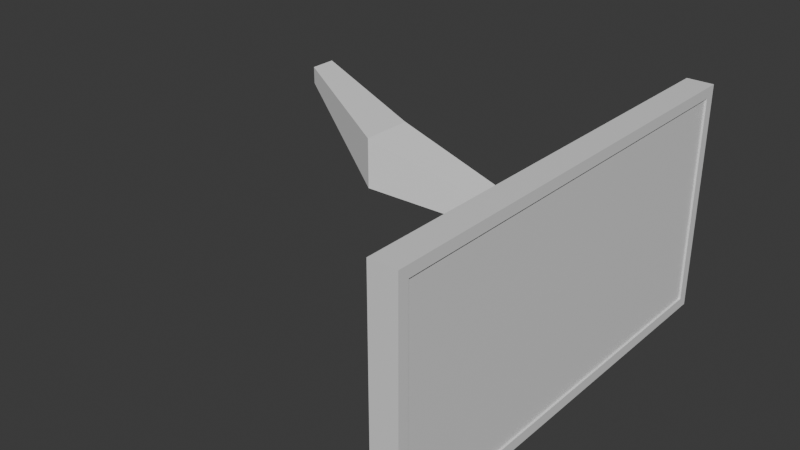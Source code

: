 # Source: Screen.blend  (saved by Blender 5.0.118; exported with 4.5.12 LTS)
import bpy
from mathutils import Matrix  # noqa: F401  (used for matrix-valued properties, if any)

bpy.ops.wm.read_factory_settings(use_empty=True)
scene = bpy.context.scene
scene.name = 'Scene'

# ---- collections
col_collection = bpy.data.collections.new('Collection'); scene.collection.children.link(col_collection)

# ---- materials (node trees are filled in below, after node groups)
mat_arm = bpy.data.materials.new('Arm')
mat_arm.alpha_threshold = 0.0
mat_arm.use_backface_culling_lightprobe_volume = False
mat_arm.roughness = 0.5
mat_arm.line_color = (0.0, 0.0, 0.0, 1.0)
mat_border = bpy.data.materials.new('Border')
mat_screen = bpy.data.materials.new('Screen')

# ---- material node trees
mat_arm.use_nodes = True; mat_arm.node_tree.nodes.clear()
_N = mat_arm.node_tree.nodes; _L = mat_arm.node_tree.links
n0 = _N.new('ShaderNodeOutputMaterial'); n0.name = 'Material Output'; n0.location = (200, 100)
n1 = _N.new('ShaderNodeBsdfPrincipled'); n1.name = 'Principled BSDF'; n1.location = (-200, 100)
_L.new(n1.outputs[0], n0.inputs[0])
n0.is_active_output = True
mat_border.use_nodes = True; mat_border.node_tree.nodes.clear()
_N = mat_border.node_tree.nodes; _L = mat_border.node_tree.links
n0 = _N.new('ShaderNodeBsdfPrincipled'); n0.name = 'Principled BSDF'; n0.location = (-200, 100)
n1 = _N.new('ShaderNodeOutputMaterial'); n1.name = 'Material Output'; n1.location = (200, 100)
_L.new(n0.outputs[0], n1.inputs[0])
n1.is_active_output = True
mat_screen.use_nodes = True; mat_screen.node_tree.nodes.clear()
_N = mat_screen.node_tree.nodes; _L = mat_screen.node_tree.links
n0 = _N.new('ShaderNodeBsdfPrincipled'); n0.name = 'Principled BSDF'; n0.location = (-200, 100)
n1 = _N.new('ShaderNodeOutputMaterial'); n1.name = 'Material Output'; n1.location = (200, 100)
_L.new(n0.outputs[0], n1.inputs[0])
n1.is_active_output = True

# ---- world
world_world = bpy.data.worlds.new('World'); scene.world = world_world
world_world.use_nodes = True; world_world.node_tree.nodes.clear()
_N = world_world.node_tree.nodes; _L = world_world.node_tree.links
n0 = _N.new('ShaderNodeOutputWorld'); n0.name = 'World Output'; n0.location = (200, 100)
n1 = _N.new('ShaderNodeBackground'); n1.name = 'Background'; n1.location = (-200, 100)
n1.inputs[0].default_value = (0.05088, 0.05088, 0.05088, 1.0)
_L.new(n1.outputs[0], n0.inputs[0])
n0.is_active_output = True
world_world.color = (0.05088, 0.05088, 0.05088)
world_world.sun_shadow_jitter_overblur = 0.0

# ---- meshes
me_cube = bpy.data.meshes.new('Cube')
me_cube.from_pydata([(1.0, 3.495, 1.734), (1.0, 3.495, -1.734), (1.0, -3.495, 1.734), (1.0, -3.495, -1.734), (-1.0, 3.669, 1.908), (-1.0, 3.669, -1.908), (-1.0, -3.669, 1.908), (-1.0, -3.669, -1.908), (1.0, 3.669, 1.908), (1.0, 3.669, -1.908), (1.0, -3.669, 1.908), (1.0, -3.669, -1.908), (0.8657, 3.495, 1.734), (0.8657, 3.495, -1.734), (0.8657, -3.495, 1.734), (0.8657, -3.495, -1.734), (-1.0, 2.835, -0.3185), (-1.0, 2.835, -1.167), (-1.0, 1.933, -0.3185), (-1.0, 1.933, -1.167), (-8.897, 2.561, -0.9087), (-8.897, 2.208, -0.9087), (-8.897, 2.208, -0.5764), (-8.897, 2.561, -0.5764), (-17.67, 1.414, 0.1029), (-17.67, 0.5117, 0.1029), (-17.67, 0.5117, 0.9514), (-17.67, 1.414, 0.9514), (-26.59, 1.823, 1.16), (-26.59, 1.382, 1.16), (-26.59, 1.382, 1.444), (-26.59, 1.823, 1.444)], [], [(8, 4, 6, 10), (11, 10, 6, 7), (7, 6, 4, 5), (5, 9, 11, 7), (3, 1, 13, 15), (5, 4, 8, 9), (0, 1, 9, 8), (3, 2, 10, 11), (2, 0, 8, 10), (1, 3, 11, 9), (13, 12, 14, 15), (2, 3, 15, 14), (0, 2, 14, 12), (1, 0, 12, 13), (19, 17, 16, 18), (22, 23, 27, 26), (18, 16, 23, 22), (19, 18, 22, 21), (16, 17, 20, 23), (17, 19, 21, 20), (27, 24, 28, 31), (21, 22, 26, 25), (23, 20, 24, 27), (20, 21, 25, 24), (29, 30, 31, 28), (24, 25, 29, 28), (26, 27, 31, 30), (25, 26, 30, 29)])
me_cube.polygons.foreach_set('material_index', [1, 1, 1, 1, 0, 1, 1, 1, 1, 1, 2, 0, 0, 0, 1, 1, 1, 1, 1, 1, 1, 1, 1, 1, 1, 1, 1, 1])
_uv = me_cube.uv_layers.new(name='UVMap')
_uv.uv.foreach_set('vector', [0.625, 0.5, 0.875, 0.5, 0.875, 0.75, 0.625, 0.75, 0.375, 0.75, 0.625, 0.75, 0.625, 1.0, 0.375, 1.0, 0.375, 0.0, 0.625, 0.0, 0.625, 0.25, 0.375, 0.25, 0.125, 0.5, 0.375, 0.5, 0.375, 0.75, 0.125, 0.75, 0.3864, 0.7441, 0.3864, 0.5059, 0.3864, 0.5059, 0.3864, 0.7441, 0.375, 0.25, 0.625, 0.25, 0.625, 0.5, 0.375, 0.5, 0.6136, 0.5059, 0.3864, 0.5059, 0.375, 0.5, 0.625, 0.5, 0.3864, 0.7441, 0.6136, 0.7441, 0.625, 0.75, 0.375, 0.75, 0.6136, 0.7441, 0.6136, 0.5059, 0.625, 0.5, 0.625, 0.75, 0.3864, 0.5059, 0.3864, 0.7441, 0.375, 0.75, 0.375, 0.5, 0.3864, 0.5059, 0.6136, 0.5059, 0.6136, 0.7441, 0.3864, 0.7441, 0.6136, 0.7441, 0.3864, 0.7441, 0.3864, 0.7441, 0.6136, 0.7441, 0.6136, 0.5059, 0.6136, 0.7441, 0.6136, 0.7441, 0.6136, 0.5059, 0.3864, 0.5059, 0.6136, 0.5059, 0.6136, 0.5059, 0.3864, 0.5059, 0.375, 0.0, 0.375, 0.25, 0.625, 0.25, 0.625, 0.0, 0.625, 0.0, 0.625, 0.25, 0.625, 0.25, 0.625, 0.0, 0.625, 0.0, 0.625, 0.25, 0.625, 0.25, 0.625, 0.0, 0.375, 0.0, 0.625, 0.0, 0.625, 0.0, 0.375, 0.0, 0.625, 0.25, 0.375, 0.25, 0.375, 0.25, 0.625, 0.25, 0.375, 0.25, 0.375, 0.0, 0.375, 0.0, 0.375, 0.25, 0.625, 0.25, 0.375, 0.25, 0.375, 0.25, 0.625, 0.25, 0.375, 0.0, 0.625, 0.0, 0.625, 0.0, 0.375, 0.0, 0.625, 0.25, 0.375, 0.25, 0.375, 0.25, 0.625, 0.25, 0.375, 0.25, 0.375, 0.0, 0.375, 0.0, 0.375, 0.25, 0.375, 0.0, 0.625, 0.0, 0.625, 0.25, 0.375, 0.25, 0.375, 0.25, 0.375, 0.0, 0.375, 0.0, 0.375, 0.25, 0.625, 0.0, 0.625, 0.25, 0.625, 0.25, 0.625, 0.0, 0.375, 0.0, 0.625, 0.0, 0.625, 0.0, 0.375, 0.0])
me_cube.materials.append(mat_arm)
me_cube.materials.append(mat_border)
me_cube.materials.append(mat_screen)
me_cube.use_mirror_vertex_groups = False
me_cube.update()

# ---- objects
ob_cube = bpy.data.objects.new('Cube', me_cube)

# ---- transforms, parenting, visibility, modifiers, constraints
ob_cube.location = (0.0, 0.0, 0.0)
ob_cube.scale = (0.2199, 1.0, 1.0)
ob_cube.lock_rotations_4d = False
ob_cube.empty_display_type = 'ARROWS'
ob_cube.lineart.crease_threshold = 0.0

# ---- collection membership
col_collection.objects.link(ob_cube)

# ---- scene / render settings (as saved in the file)
scene.frame_start = 1; scene.frame_end = 250; scene.frame_set(1)
scene.render.engine = 'BLENDER_EEVEE_NEXT'
scene.render.bake_bias = 0.0
scene.render.bake_samples = 0
scene.cycles.sampling_pattern = 'TABULATED_SOBOL'
scene.eevee.use_volume_custom_range = False
bpy.context.view_layer.update()

# ---- added for rendering (the .blend has no active camera and no usable light): camera, sun
cam_auto = bpy.data.cameras.new('AutoCamera')
cam_auto.lens = 50.0
cam_auto.sensor_width = 36.0
cam_auto.clip_end = 1000.0
ob_auto_camera = bpy.data.objects.new('AutoCamera', cam_auto)
scene.collection.objects.link(ob_auto_camera)
ob_auto_camera.location = (6.67693, -11.3891, 7.59274)
ob_auto_camera.rotation_euler = (1.09748, -7.21219e-08, 0.694738)
scene.camera = ob_auto_camera
light_auto_sun = bpy.data.lights.new('AutoSun', 'SUN')
light_auto_sun.energy = 3.0
light_auto_sun.angle = 0.0523599
ob_auto_sun = bpy.data.objects.new('AutoSun', light_auto_sun)
scene.collection.objects.link(ob_auto_sun)
ob_auto_sun.rotation_euler = (0.872665, 0.174533, 0.523599)
bpy.context.view_layer.update()
